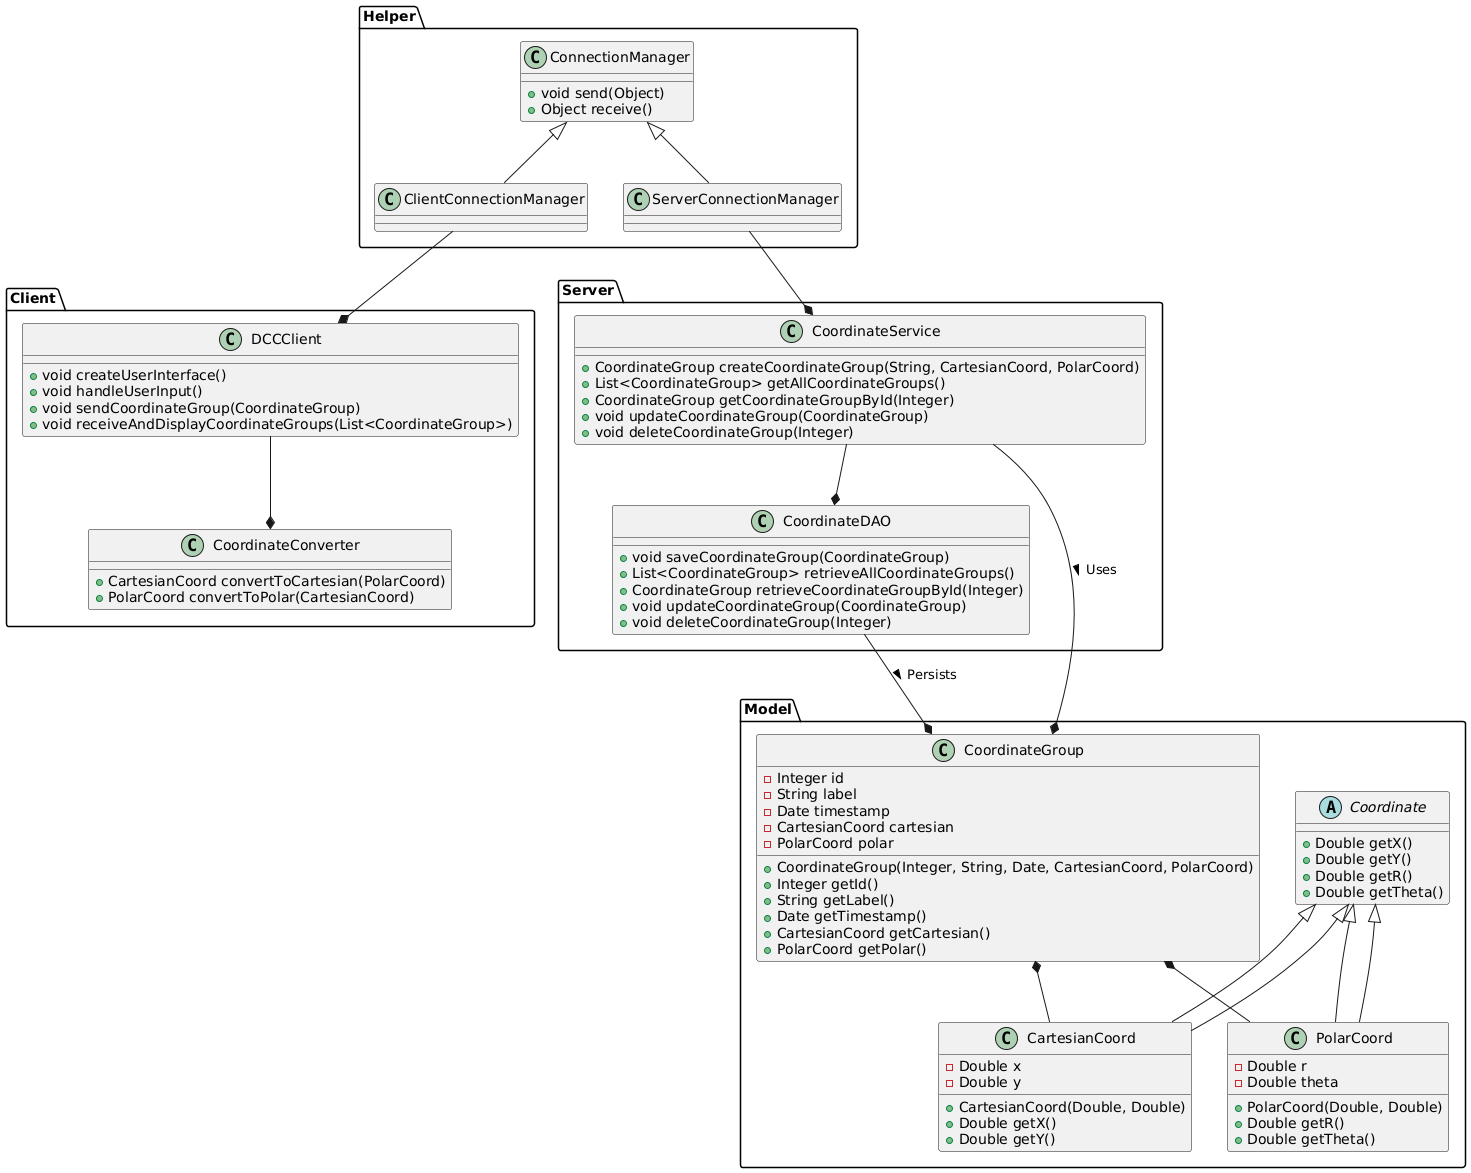

The diagram above was rendered by PlantUML. Its source (embedded in the PNG):
@startuml DCC_Application_Class_Diagram

' Packages and Classes

package "Client" {
    class DCCClient {
        + void createUserInterface()
        + void handleUserInput()
        + void sendCoordinateGroup(CoordinateGroup)
        + void receiveAndDisplayCoordinateGroups(List<CoordinateGroup>)
    }

    class CoordinateConverter {
        + CartesianCoord convertToCartesian(PolarCoord)
        + PolarCoord convertToPolar(CartesianCoord)
    }
}

package "Server" {
    class CoordinateService {
        + CoordinateGroup createCoordinateGroup(String, CartesianCoord, PolarCoord)
        + List<CoordinateGroup> getAllCoordinateGroups()
        + CoordinateGroup getCoordinateGroupById(Integer)
        + void updateCoordinateGroup(CoordinateGroup)
        + void deleteCoordinateGroup(Integer)
    }

    class CoordinateDAO {
        + void saveCoordinateGroup(CoordinateGroup)
        + List<CoordinateGroup> retrieveAllCoordinateGroups()
        + CoordinateGroup retrieveCoordinateGroupById(Integer)
        + void updateCoordinateGroup(CoordinateGroup)
        + void deleteCoordinateGroup(Integer)
    }
}

package "Model" {
    abstract class Coordinate {
        + Double getX()
        + Double getY()
        + Double getR()
        + Double getTheta()
    }

    class CartesianCoord extends Coordinate {
        - Double x
        - Double y
        + CartesianCoord(Double, Double)
        + Double getX()
        + Double getY()
    }

    class PolarCoord extends Coordinate {
        - Double r
        - Double theta
        + PolarCoord(Double, Double)
        + Double getR()
        + Double getTheta()
    }

    class CoordinateGroup {
        - Integer id
        - String label
        - Date timestamp
        - CartesianCoord cartesian
        - PolarCoord polar
        + CoordinateGroup(Integer, String, Date, CartesianCoord, PolarCoord)
        + Integer getId()
        + String getLabel()
        + Date getTimestamp()
        + CartesianCoord getCartesian()
        + PolarCoord getPolar()
    }
}

package "Helper" {
    class ConnectionManager {
        + void send(Object)
        + Object receive()
    }

    class ClientConnectionManager extends ConnectionManager {
    }

    class ServerConnectionManager extends ConnectionManager {
    }
}

' Associations

DCCClient --* CoordinateConverter
CoordinateService --* CoordinateDAO
CoordinateService --* CoordinateGroup : Uses >
CoordinateDAO --* CoordinateGroup : Persists >

CartesianCoord --|> Coordinate
PolarCoord --|> Coordinate

CoordinateGroup *-- CartesianCoord
CoordinateGroup *-- PolarCoord

ClientConnectionManager --* DCCClient
ServerConnectionManager --* CoordinateService

@enduml